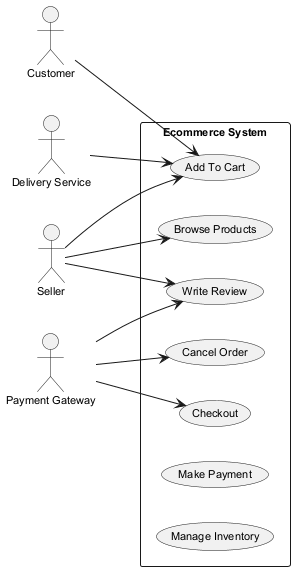

The diagram above was rendered by PlantUML. Its source (embedded in the PNG):
@startuml
skinparam monochrome true
skinparam defaultFontSize 11
left to right direction
actor "Customer" as Customer
actor "Seller" as Seller
actor "Delivery Service" as DeliveryService
actor "Payment Gateway" as PaymentGateway
rectangle "Ecommerce System" {
  usecase "Write Review" as UC_WriteReview
  usecase "Add To Cart" as UC_AddToCart
  usecase "Checkout" as UC_Checkout
  usecase "Cancel Order" as UC_CancelOrder
  usecase "Browse Products" as UC_BrowseProducts
  usecase "Make Payment" as UC_MakePayment
  usecase "Manage Inventory" as UC_ManageInventory
}
Customer --> UC_AddToCart
Seller --> UC_WriteReview
Seller --> UC_AddToCart
Seller --> UC_BrowseProducts
DeliveryService --> UC_AddToCart
PaymentGateway --> UC_Checkout
PaymentGateway --> UC_CancelOrder
PaymentGateway --> UC_WriteReview
@enduml